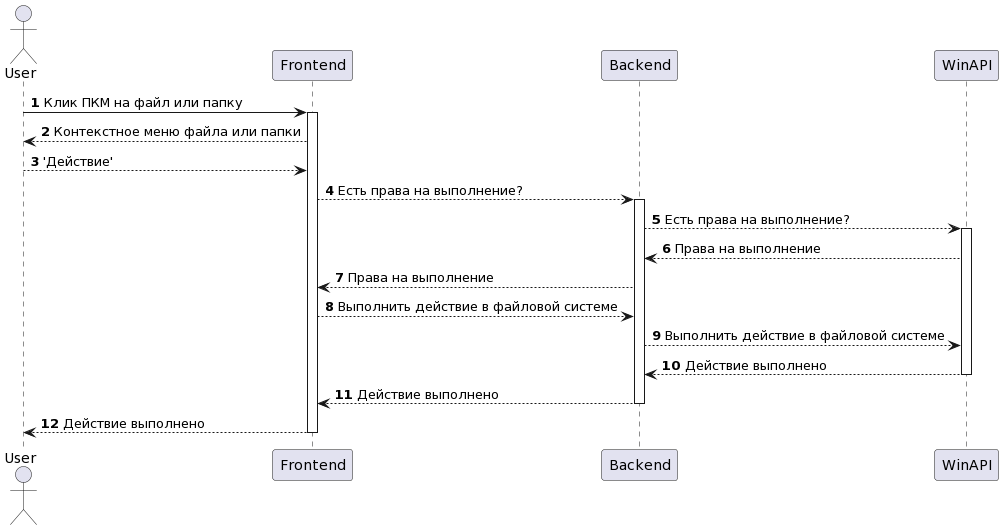

The diagram above was rendered by PlantUML. Its source (embedded in the PNG):
@startuml
autonumber
actor User
participant "Frontend" as Frontend
participant "Backend" as Backend
participant "WinAPI" as WinAPI

User -> Frontend: Клик ПКМ на файл или папку

activate Frontend
Frontend --> User: Контекстное меню файла или папки

User --> Frontend: 'Действие'
Frontend --> Backend: Есть права на выполнение?

activate Backend
Backend --> WinAPI: Есть права на выполнение?

activate WinAPI
WinAPI --> Backend: Права на выполнение
Backend --> Frontend: Права на выполнение
Frontend --> Backend: Выполнить действие в файловой системе
Backend --> WinAPI: Выполнить действие в файловой системе
WinAPI --> Backend: Действие выполнено
deactivate WinAPI

Backend --> Frontend: Действие выполнено
deactivate Backend

Frontend --> User: Действие выполнено
deactivate Frontend
@enduml